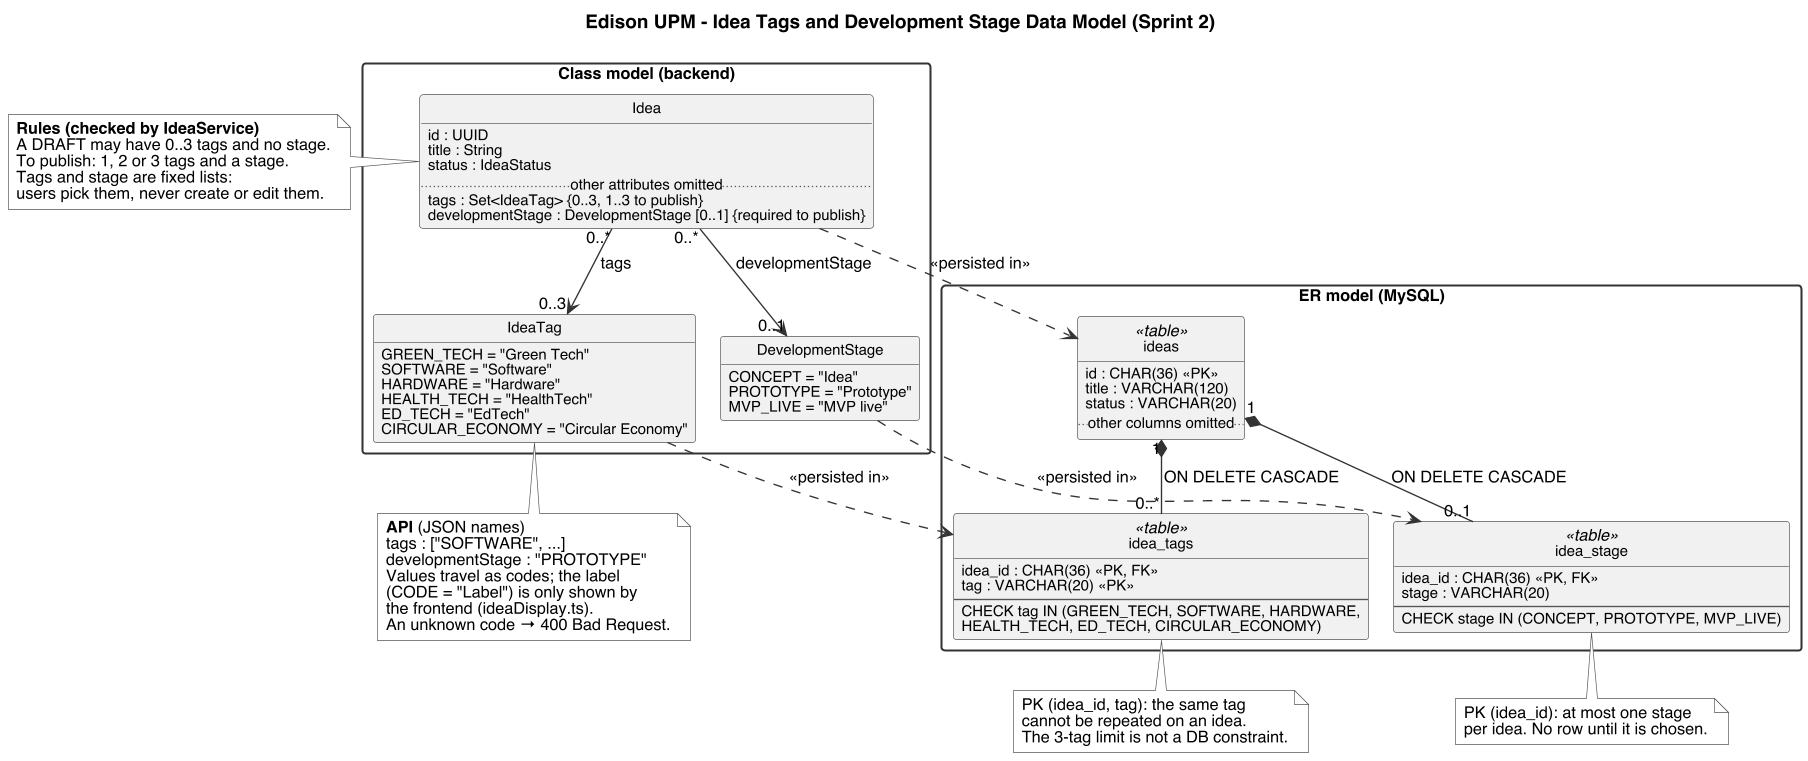

The diagram above was rendered by PlantUML. Its source (embedded in the PNG):
@startuml Idea_Tags_and_Stage_Data_Model
!pragma layout smetana
' Edison UPM - Tag and development stage model of an Idea (Sprint 2, task #106, US #72)
' Documents what is implemented:
'  - backend: model/IdeaTag.java, model/DevelopmentStage.java, model/Idea.java, service/IdeaService.java
'  - database: database/01_schema.sql (idea_tags, idea_stage)
'  - frontend display labels: frontend/src/utils/ideaDisplay.ts (TAG_LABELS, STAGE_LABELS)

title Edison UPM - Idea Tags and Development Stage Data Model (Sprint 2)

skinparam linetype polyline
skinparam ArrowColor #333333
skinparam shadowing false
skinparam defaultFontName Helvetica
skinparam defaultFontSize 12
skinparam dpi 130
skinparam nodesep 80
skinparam ranksep 90
skinparam packageStyle rectangle
skinparam class {
  BackgroundColor #F1F1F1
  BorderColor #555555
  AttributeFontSize 11
}
skinparam package {
  BorderColor #333333
  FontStyle bold
}
skinparam note {
  BackgroundColor #FFFFFF
  BorderColor #555555
}
hide circle
hide empty methods

' ================= CLASS MODEL (backend) =================
package "Class model (backend)" as CLASSES {

  class Idea {
    id : UUID
    title : String
    status : IdeaStatus
    .. other attributes omitted ..
    tags : Set<IdeaTag> {0..3, 1..3 to publish}
    developmentStage : DevelopmentStage [0..1] {required to publish}
  }

  enum IdeaTag {
    GREEN_TECH = "Green Tech"
    SOFTWARE = "Software"
    HARDWARE = "Hardware"
    HEALTH_TECH = "HealthTech"
    ED_TECH = "EdTech"
    CIRCULAR_ECONOMY = "Circular Economy"
  }

  enum DevelopmentStage {
    CONCEPT = "Idea"
    PROTOTYPE = "Prototype"
    MVP_LIVE = "MVP live"
  }

  Idea "0..*" --> "0..3" IdeaTag : tags
  Idea "0..*" --> "0..1" DevelopmentStage : developmentStage
}

' ================= ER MODEL (MySQL) =================
package "ER model (MySQL)" as TABLES {

  class ideas <<table>> {
    id : CHAR(36) <<PK>>
    title : VARCHAR(120)
    status : VARCHAR(20)
    .. other columns omitted ..
  }

  class idea_tags <<table>> {
    idea_id : CHAR(36) <<PK, FK>>
    tag : VARCHAR(20) <<PK>>
    --
    CHECK tag IN (GREEN_TECH, SOFTWARE, HARDWARE,
      HEALTH_TECH, ED_TECH, CIRCULAR_ECONOMY)
  }

  class idea_stage <<table>> {
    idea_id : CHAR(36) <<PK, FK>>
    stage : VARCHAR(20)
    --
    CHECK stage IN (CONCEPT, PROTOTYPE, MVP_LIVE)
  }

  ideas "1" *-- "0..*" idea_tags : ON DELETE CASCADE
  ideas "1" *-- "0..1" idea_stage : ON DELETE CASCADE
}

' Each class is stored in the table below it
Idea .down.> ideas : <<persisted in>>
IdeaTag .down.> idea_tags : <<persisted in>>
DevelopmentStage .down.> idea_stage : <<persisted in>>

note right of Idea
  <b>Rules (checked by IdeaService)</b>
  A DRAFT may have 0..3 tags and no stage.
  To publish: 1, 2 or 3 tags and a stage.
  Tags and stage are fixed lists:
  users pick them, never create or edit them.
end note

note bottom of IdeaTag
  <b>API</b> (JSON names)
  tags : ["SOFTWARE", ...]
  developmentStage : "PROTOTYPE"
  Values travel as codes; the label
  (CODE = "Label") is only shown by
  the frontend (ideaDisplay.ts).
  An unknown code → 400 Bad Request.
end note

note bottom of idea_tags
  PK (idea_id, tag): the same tag
  cannot be repeated on an idea.
  The 3-tag limit is not a DB constraint.
end note

note bottom of idea_stage
  PK (idea_id): at most one stage
  per idea. No row until it is chosen.
end note
@enduml